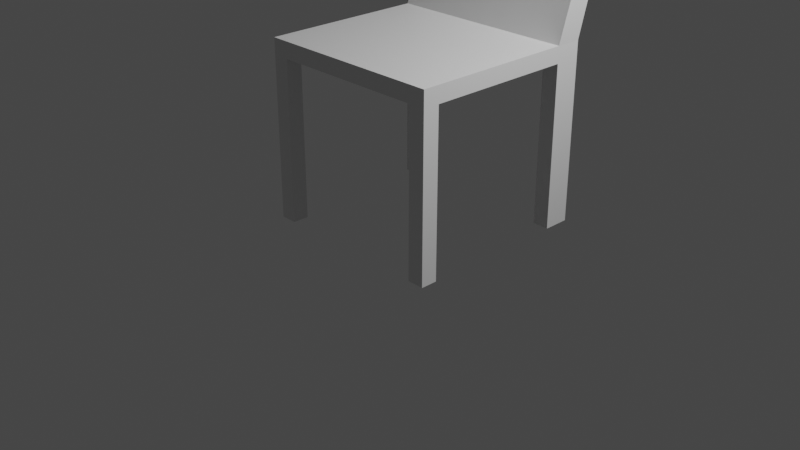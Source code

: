 # Source: sit.1.blend  (saved by Blender 3.4.6; exported with 4.5.12 LTS)
import bpy
from mathutils import Matrix  # noqa: F401  (used for matrix-valued properties, if any)

bpy.ops.wm.read_factory_settings(use_empty=True)
scene = bpy.context.scene
scene.name = 'Scene'

# ---- collections
col_collection = bpy.data.collections.new('Collection'); scene.collection.children.link(col_collection)

# ---- materials (node trees are filled in below, after node groups)
mat_material = bpy.data.materials.new('Material')
mat_material.alpha_threshold = 0.0
mat_material.use_transparent_shadow = False
mat_material.roughness = 0.5
mat_material.line_color = (0.0, 0.0, 0.0, 1.0)

# ---- material node trees
mat_material.use_nodes = True; mat_material.node_tree.nodes.clear()
_N = mat_material.node_tree.nodes; _L = mat_material.node_tree.links
n0 = _N.new('ShaderNodeOutputMaterial'); n0.name = 'Material Output'; n0.location = (300, 300)
n1 = _N.new('ShaderNodeBsdfPrincipled'); n1.name = 'Principled BSDF'; n1.location = (10, 300)
n1.distribution = 'GGX'
n1.subsurface_method = 'RANDOM_WALK_SKIN'
n1.inputs[3].default_value = 1.45
n1.inputs[27].default_value = (0.0, 0.0, 0.0, 1.0)
n1.inputs[28].default_value = 1.0
_L.new(n1.outputs[0], n0.inputs[0])
n0.is_active_output = True

# ---- world
world_world = bpy.data.worlds.new('World'); scene.world = world_world
world_world.use_nodes = True; world_world.node_tree.nodes.clear()
_N = world_world.node_tree.nodes; _L = world_world.node_tree.links
n0 = _N.new('ShaderNodeOutputWorld'); n0.name = 'World Output'; n0.location = (300, 300)
n1 = _N.new('ShaderNodeBackground'); n1.name = 'Background'; n1.location = (10, 300)
n1.inputs[0].default_value = (0.05088, 0.05088, 0.05088, 1.0)
_L.new(n1.outputs[0], n0.inputs[0])
n0.is_active_output = True
world_world.color = (0.05088, 0.05088, 0.05088)
world_world.use_sun_shadow = False
world_world.sun_shadow_jitter_overblur = 0.0

# ---- cameras
cam_camera = bpy.data.cameras.new('Camera')
cam_camera.clip_end = 100.0
cam_camera.ortho_scale = 7.314

# ---- lights
light_light = bpy.data.lights.new('Light', 'POINT')
light_light.transmission_factor = 0.0
light_light.energy = 1000.0
light_light.shadow_soft_size = 0.1
light_light.shadow_maximum_resolution = 0.006
light_light.use_absolute_resolution = True

# ---- meshes
me_cube = bpy.data.meshes.new('Cube')
me_cube.from_pydata([(1.218, 1.134, -0.07728), (1.218, 1.134, -0.2487), (1.218, -0.8664, -0.07728), (1.218, -0.8664, -0.2487), (-0.7817, 1.134, -0.07728), (-0.7763, 1.122, -0.2414), (-0.7817, -0.8664, -0.07728), (-0.7817, -0.8664, -0.2487), (1.046, 1.133, -0.2481), (-0.6043, 1.123, -0.242), (1.043, -0.8664, -0.07728), (-0.6069, -0.8664, -0.07728), (1.043, -0.8664, -0.2487), (-0.6069, -0.8664, -0.2487), (-0.6069, 1.134, -0.07728), (1.043, 1.134, -0.07728), (1.043, -0.8664, -1.943), (1.218, -0.8664, -1.943), (1.218, 1.134, -1.943), (1.046, 1.133, -1.943), (-0.7817, -0.8664, -1.943), (-0.6069, -0.8664, -1.943), (-0.6043, 1.123, -1.936), (-0.7763, 1.122, -1.936), (-0.7813, -0.6979, -0.2481), (-0.7771, 0.8519, -0.2424), (1.218, 0.8571, -0.07728), (1.218, -0.6926, -0.07728), (-0.7817, 0.8571, -0.07728), (-0.7817, -0.6926, -0.07728), (1.218, 0.8571, -0.2487), (1.218, -0.6926, -0.2487), (1.046, 0.8566, -0.2481), (1.044, -0.6931, -0.2486), (-0.6046, 0.8523, -0.2429), (-0.6067, -0.6974, -0.2481), (-0.6069, 0.8571, -0.07728), (-0.6069, -0.6926, -0.07728), (1.043, -0.6926, -0.07728), (1.043, 0.8571, -0.07728), (-0.6067, -0.6974, -1.943), (-0.7813, -0.6979, -1.943), (-0.7771, 0.8519, -1.937), (-0.6046, 0.8523, -1.937), (1.218, -0.6926, -1.943), (1.044, -0.6931, -1.943), (1.046, 0.8566, -1.943), (1.218, 0.8571, -1.943), (-0.5328, 1.561, 1.775), (1.118, 1.561, 1.775), (-0.7075, 1.561, 1.775), (1.292, 1.561, 1.775), (1.118, 1.349, 1.775), (-0.5328, 1.349, 1.775), (-0.7075, 1.349, 1.775), (1.292, 1.349, 1.775)], [], [(28, 36, 53, 54), (31, 27, 2, 3), (8, 15, 0, 1), (15, 14, 48, 49), (13, 11, 6, 7), (33, 12, 13, 35), (5, 4, 14, 9), (34, 25, 42, 43), (3, 2, 10, 12), (15, 8, 9, 14), (8, 32, 34, 9), (11, 13, 12, 10), (26, 0, 51, 55), (25, 28, 4, 5), (3, 12, 16, 17), (19, 18, 47, 46), (37, 11, 10, 38), (37, 29, 6, 11), (12, 33, 45, 16), (27, 38, 10, 2), (7, 24, 41, 20), (1, 0, 26, 30), (35, 24, 25, 34), (37, 38, 39, 36), (33, 35, 34, 32), (29, 37, 36, 28), (31, 33, 32, 30), (27, 31, 30, 26), (28, 25, 24, 29), (38, 27, 26, 39), (7, 6, 29, 24), (41, 40, 21, 20), (45, 44, 17, 16), (23, 22, 43, 42), (25, 5, 23, 42), (1, 30, 47, 18), (9, 34, 43, 22), (5, 9, 22, 23), (35, 13, 21, 40), (13, 7, 20, 21), (33, 31, 44, 45), (31, 3, 17, 44), (32, 8, 19, 46), (24, 35, 40, 41), (8, 1, 18, 19), (30, 32, 46, 47), (48, 50, 54, 53), (51, 49, 52, 55), (48, 53, 52, 49), (14, 4, 50, 48), (4, 28, 54, 50), (36, 39, 52, 53), (0, 15, 49, 51), (39, 26, 55, 52)])
_uv = me_cube.uv_layers.new(name='UVMap')
_uv.uv.foreach_set('vector', [0.875, 0.5346, 0.8532, 0.5346, 0.8532, 0.5346, 0.875, 0.5346, 0.375, 0.7283, 0.625, 0.7283, 0.625, 0.75, 0.375, 0.75, 0.375, 0.4784, 0.625, 0.4782, 0.625, 0.5, 0.375, 0.5, 0.625, 0.4782, 0.625, 0.2718, 0.625, 0.2718, 0.625, 0.4782, 0.375, 0.9782, 0.625, 0.9782, 0.625, 1.0, 0.375, 1.0, 0.3532, 0.7283, 0.3532, 0.75, 0.1468, 0.75, 0.1468, 0.7288, 0.375, 0.25, 0.625, 0.25, 0.625, 0.2718, 0.375, 0.2716, 0.1466, 0.5341, 0.125, 0.534, 0.125, 0.534, 0.1466, 0.5341, 0.375, 0.75, 0.625, 0.75, 0.625, 0.7718, 0.375, 0.7718, 0.625, 0.4782, 0.375, 0.4784, 0.375, 0.2716, 0.625, 0.2718, 0.3534, 0.5, 0.3534, 0.5345, 0.1466, 0.5341, 0.1466, 0.5, 0.625, 0.9782, 0.375, 0.9782, 0.375, 0.7718, 0.625, 0.7718, 0.625, 0.5346, 0.625, 0.5, 0.625, 0.5, 0.625, 0.5346, 0.375, 0.216, 0.625, 0.2154, 0.625, 0.25, 0.375, 0.25, 0.375, 0.75, 0.375, 0.7718, 0.375, 0.7718, 0.375, 0.75, 0.3534, 0.5, 0.375, 0.5, 0.375, 0.5346, 0.3534, 0.5345, 0.8532, 0.7283, 0.8532, 0.75, 0.6468, 0.75, 0.6468, 0.7283, 0.8532, 0.7283, 0.875, 0.7283, 0.875, 0.75, 0.8532, 0.75, 0.3532, 0.75, 0.3532, 0.7283, 0.3532, 0.7283, 0.3532, 0.75, 0.625, 0.7283, 0.6468, 0.7283, 0.6468, 0.75, 0.625, 0.75, 0.375, 0.0, 0.375, 0.02118, 0.375, 0.02118, 0.375, 0.0, 0.375, 0.5, 0.625, 0.5, 0.625, 0.5346, 0.375, 0.5346, 0.1468, 0.7288, 0.125, 0.7288, 0.125, 0.534, 0.1466, 0.5341, 0.8532, 0.7283, 0.6468, 0.7283, 0.6468, 0.5346, 0.8532, 0.5346, 0.3532, 0.7283, 0.1468, 0.7288, 0.1466, 0.5341, 0.3534, 0.5345, 0.875, 0.7283, 0.8532, 0.7283, 0.8532, 0.5346, 0.875, 0.5346, 0.375, 0.7283, 0.3532, 0.7283, 0.3534, 0.5345, 0.375, 0.5346, 0.625, 0.7283, 0.375, 0.7283, 0.375, 0.5346, 0.625, 0.5346, 0.625, 0.2154, 0.375, 0.216, 0.375, 0.02118, 0.625, 0.02173, 0.6468, 0.7283, 0.625, 0.7283, 0.625, 0.5346, 0.6468, 0.5346, 0.375, 0.0, 0.625, 0.0, 0.625, 0.02173, 0.375, 0.02118, 0.125, 0.7288, 0.1468, 0.7288, 0.1468, 0.75, 0.125, 0.75, 0.3532, 0.7283, 0.375, 0.7283, 0.375, 0.75, 0.3532, 0.75, 0.125, 0.5, 0.1466, 0.5, 0.1466, 0.5341, 0.125, 0.534, 0.375, 0.216, 0.375, 0.25, 0.375, 0.25, 0.375, 0.216, 0.375, 0.5, 0.375, 0.5346, 0.375, 0.5346, 0.375, 0.5, 0.1466, 0.5, 0.1466, 0.5341, 0.1466, 0.5341, 0.1466, 0.5, 0.375, 0.25, 0.375, 0.2716, 0.375, 0.2716, 0.375, 0.25, 0.1468, 0.7288, 0.1468, 0.75, 0.1468, 0.75, 0.1468, 0.7288, 0.375, 0.9782, 0.375, 1.0, 0.375, 1.0, 0.375, 0.9782, 0.3532, 0.7283, 0.375, 0.7283, 0.375, 0.7283, 0.3532, 0.7283, 0.375, 0.7283, 0.375, 0.75, 0.375, 0.75, 0.375, 0.7283, 0.3534, 0.5345, 0.3534, 0.5, 0.3534, 0.5, 0.3534, 0.5345, 0.125, 0.7288, 0.1468, 0.7288, 0.1468, 0.7288, 0.125, 0.7288, 0.375, 0.4784, 0.375, 0.5, 0.375, 0.5, 0.375, 0.4784, 0.375, 0.5346, 0.3534, 0.5345, 0.3534, 0.5345, 0.375, 0.5346, 0.8532, 0.5, 0.875, 0.5, 0.875, 0.5346, 0.8532, 0.5346, 0.625, 0.5, 0.6468, 0.5, 0.6468, 0.5346, 0.625, 0.5346, 0.8532, 0.5, 0.8532, 0.5346, 0.6468, 0.5346, 0.6468, 0.5, 0.625, 0.2718, 0.625, 0.25, 0.625, 0.25, 0.625, 0.2718, 0.625, 0.25, 0.625, 0.2154, 0.625, 0.2154, 0.625, 0.25, 0.8532, 0.5346, 0.6468, 0.5346, 0.6468, 0.5346, 0.8532, 0.5346, 0.625, 0.5, 0.625, 0.4782, 0.625, 0.4782, 0.625, 0.5, 0.6468, 0.5346, 0.625, 0.5346, 0.625, 0.5346, 0.6468, 0.5346])
me_cube.materials.append(mat_material)
me_cube.use_mirror_vertex_groups = False
me_cube.update()

# ---- objects
ob_cube = bpy.data.objects.new('Cube', me_cube)
ob_light = bpy.data.objects.new('Light', light_light)
ob_camera = bpy.data.objects.new('Camera', cam_camera)

# ---- transforms, parenting, visibility, modifiers, constraints
ob_cube.location = (0.0, 0.0, 1.98)
ob_cube.lock_rotations_4d = False
ob_cube.empty_display_type = 'ARROWS'
ob_cube.lineart.crease_threshold = 0.0
ob_light.location = (4.076, 1.005, 5.904)
ob_light.rotation_euler = (0.6503, 0.05522, 1.866)
ob_light.lock_rotations_4d = False
ob_light.empty_display_type = 'ARROWS'
ob_light.color = (0.0, 0.0, 0.0, 0.0)
ob_light.lineart.crease_threshold = 0.0
ob_camera.location = (7.359, -6.926, 4.958)
ob_camera.rotation_euler = (1.109, 0.0, 0.8149)
ob_camera.lock_rotations_4d = False
ob_camera.empty_display_type = 'ARROWS'
ob_camera.color = (0.0, 0.0, 0.0, 0.0)
ob_camera.display_type = 'WIRE'
ob_camera.lineart.crease_threshold = 0.0

# ---- collection membership
col_collection.objects.link(ob_cube)
col_collection.objects.link(ob_light)
col_collection.objects.link(ob_camera)

# ---- scene / render settings (as saved in the file)
scene.camera = ob_camera
scene.frame_start = 1; scene.frame_end = 250; scene.frame_set(1)
scene.render.engine = 'BLENDER_EEVEE_NEXT'
scene.cycles.sampling_pattern = 'TABULATED_SOBOL'
scene.cycles.use_light_tree = False
scene.view_settings.view_transform = 'Filmic'
bpy.context.view_layer.update()
